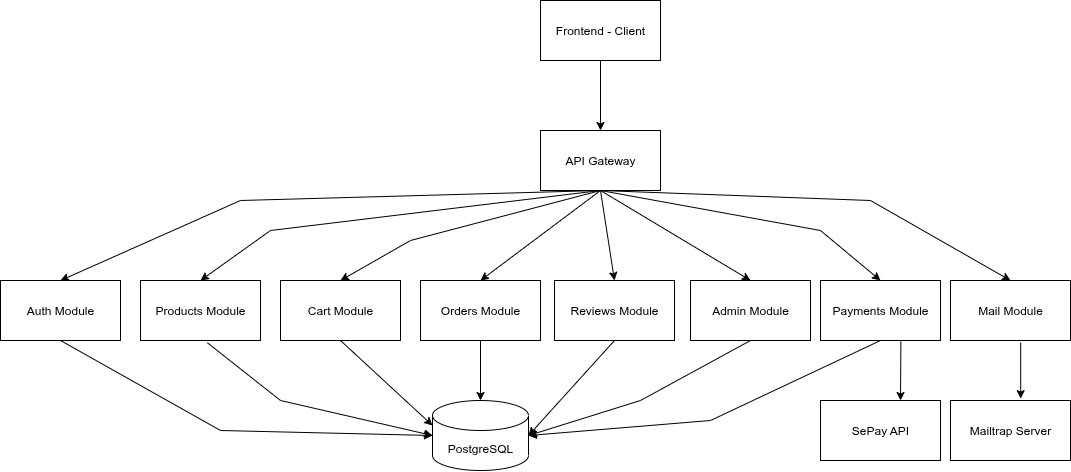

The diagram above was exported from draw.io. Its source (the exported page's mxGraphModel, read from the mxfile embedded in the PNG):
<mxGraphModel dx="2147" dy="1073" grid="1" gridSize="10" guides="1" tooltips="1" connect="1" arrows="1" fold="1" page="1" pageScale="1" pageWidth="827" pageHeight="1169" math="0" shadow="0">
  <root>
    <mxCell id="0" />
    <mxCell id="1" parent="0" />
    <mxCell id="6Xpcijwu994W5WINh4h3-1" value="Frontend - Client" style="whiteSpace=wrap;html=1;" vertex="1" parent="1">
      <mxGeometry x="400" y="40" width="120" height="60" as="geometry" />
    </mxCell>
    <mxCell id="6Xpcijwu994W5WINh4h3-2" value="API Gateway" style="whiteSpace=wrap;html=1;" vertex="1" parent="1">
      <mxGeometry x="400" y="170" width="120" height="60" as="geometry" />
    </mxCell>
    <mxCell id="6Xpcijwu994W5WINh4h3-3" value="" style="endArrow=classic;html=1;rounded=0;entryX=0.5;entryY=0;entryDx=0;entryDy=0;exitX=0.5;exitY=1;exitDx=0;exitDy=0;" edge="1" parent="1" source="6Xpcijwu994W5WINh4h3-1" target="6Xpcijwu994W5WINh4h3-2">
      <mxGeometry width="50" height="50" relative="1" as="geometry">
        <mxPoint x="550" y="340" as="sourcePoint" />
        <mxPoint x="600" y="290" as="targetPoint" />
      </mxGeometry>
    </mxCell>
    <mxCell id="6Xpcijwu994W5WINh4h3-4" value="Auth Module" style="whiteSpace=wrap;html=1;" vertex="1" parent="1">
      <mxGeometry x="-140" y="320" width="120" height="60" as="geometry" />
    </mxCell>
    <mxCell id="6Xpcijwu994W5WINh4h3-5" value="Products Module" style="whiteSpace=wrap;html=1;" vertex="1" parent="1">
      <mxGeometry y="320" width="120" height="60" as="geometry" />
    </mxCell>
    <mxCell id="6Xpcijwu994W5WINh4h3-6" value="Cart Module" style="whiteSpace=wrap;html=1;" vertex="1" parent="1">
      <mxGeometry x="140" y="320" width="120" height="60" as="geometry" />
    </mxCell>
    <mxCell id="6Xpcijwu994W5WINh4h3-7" value="Orders Module" style="whiteSpace=wrap;html=1;" vertex="1" parent="1">
      <mxGeometry x="280" y="320" width="120" height="60" as="geometry" />
    </mxCell>
    <mxCell id="6Xpcijwu994W5WINh4h3-8" value="Reviews Module" style="whiteSpace=wrap;html=1;" vertex="1" parent="1">
      <mxGeometry x="414" y="320" width="120" height="60" as="geometry" />
    </mxCell>
    <mxCell id="6Xpcijwu994W5WINh4h3-10" value="Payments Module" style="whiteSpace=wrap;html=1;" vertex="1" parent="1">
      <mxGeometry x="680" y="320" width="120" height="60" as="geometry" />
    </mxCell>
    <mxCell id="6Xpcijwu994W5WINh4h3-11" value="Admin Module" style="whiteSpace=wrap;html=1;" vertex="1" parent="1">
      <mxGeometry x="550" y="320" width="120" height="60" as="geometry" />
    </mxCell>
    <mxCell id="6Xpcijwu994W5WINh4h3-12" value="Mail Module" style="whiteSpace=wrap;html=1;" vertex="1" parent="1">
      <mxGeometry x="810" y="320" width="120" height="60" as="geometry" />
    </mxCell>
    <mxCell id="6Xpcijwu994W5WINh4h3-15" value="PostgreSQL" style="shape=cylinder3;whiteSpace=wrap;html=1;boundedLbl=1;backgroundOutline=1;size=15;" vertex="1" parent="1">
      <mxGeometry x="292" y="440" width="96" height="70" as="geometry" />
    </mxCell>
    <mxCell id="6Xpcijwu994W5WINh4h3-16" value="SePay API" style="whiteSpace=wrap;html=1;" vertex="1" parent="1">
      <mxGeometry x="680" y="440" width="120" height="60" as="geometry" />
    </mxCell>
    <mxCell id="6Xpcijwu994W5WINh4h3-17" value="Mailtrap Server" style="whiteSpace=wrap;html=1;" vertex="1" parent="1">
      <mxGeometry x="810" y="440" width="120" height="60" as="geometry" />
    </mxCell>
    <mxCell id="6Xpcijwu994W5WINh4h3-18" value="" style="endArrow=classic;html=1;rounded=0;entryX=0.5;entryY=0;entryDx=0;entryDy=0;exitX=0.5;exitY=1;exitDx=0;exitDy=0;" edge="1" parent="1" source="6Xpcijwu994W5WINh4h3-2" target="6Xpcijwu994W5WINh4h3-4">
      <mxGeometry width="50" height="50" relative="1" as="geometry">
        <mxPoint x="370" y="430" as="sourcePoint" />
        <mxPoint x="420" y="380" as="targetPoint" />
        <Array as="points">
          <mxPoint x="100" y="240" />
        </Array>
      </mxGeometry>
    </mxCell>
    <mxCell id="6Xpcijwu994W5WINh4h3-19" value="" style="endArrow=classic;html=1;rounded=0;entryX=0.5;entryY=0;entryDx=0;entryDy=0;exitX=0.5;exitY=1;exitDx=0;exitDy=0;" edge="1" parent="1" source="6Xpcijwu994W5WINh4h3-2" target="6Xpcijwu994W5WINh4h3-5">
      <mxGeometry width="50" height="50" relative="1" as="geometry">
        <mxPoint x="380" y="270" as="sourcePoint" />
        <mxPoint x="380" y="340" as="targetPoint" />
        <Array as="points">
          <mxPoint x="130" y="270" />
        </Array>
      </mxGeometry>
    </mxCell>
    <mxCell id="6Xpcijwu994W5WINh4h3-21" value="" style="endArrow=classic;html=1;rounded=0;entryX=0.5;entryY=0;entryDx=0;entryDy=0;exitX=0.5;exitY=1;exitDx=0;exitDy=0;" edge="1" parent="1" source="6Xpcijwu994W5WINh4h3-2" target="6Xpcijwu994W5WINh4h3-6">
      <mxGeometry width="50" height="50" relative="1" as="geometry">
        <mxPoint x="460" y="240" as="sourcePoint" />
        <mxPoint x="460" y="320" as="targetPoint" />
        <Array as="points">
          <mxPoint x="270" y="280" />
        </Array>
      </mxGeometry>
    </mxCell>
    <mxCell id="6Xpcijwu994W5WINh4h3-22" value="" style="endArrow=classic;html=1;rounded=0;entryX=0.5;entryY=0;entryDx=0;entryDy=0;exitX=0.5;exitY=1;exitDx=0;exitDy=0;" edge="1" parent="1" source="6Xpcijwu994W5WINh4h3-2" target="6Xpcijwu994W5WINh4h3-7">
      <mxGeometry width="50" height="50" relative="1" as="geometry">
        <mxPoint x="470" y="250" as="sourcePoint" />
        <mxPoint x="470" y="340" as="targetPoint" />
      </mxGeometry>
    </mxCell>
    <mxCell id="6Xpcijwu994W5WINh4h3-23" value="" style="endArrow=classic;html=1;rounded=0;entryX=0.5;entryY=0;entryDx=0;entryDy=0;exitX=0.5;exitY=1;exitDx=0;exitDy=0;" edge="1" parent="1" source="6Xpcijwu994W5WINh4h3-2" target="6Xpcijwu994W5WINh4h3-8">
      <mxGeometry width="50" height="50" relative="1" as="geometry">
        <mxPoint x="490" y="270" as="sourcePoint" />
        <mxPoint x="490" y="340" as="targetPoint" />
      </mxGeometry>
    </mxCell>
    <mxCell id="6Xpcijwu994W5WINh4h3-24" value="" style="endArrow=classic;html=1;rounded=0;entryX=0.5;entryY=0;entryDx=0;entryDy=0;exitX=0.5;exitY=1;exitDx=0;exitDy=0;" edge="1" parent="1" source="6Xpcijwu994W5WINh4h3-2" target="6Xpcijwu994W5WINh4h3-11">
      <mxGeometry width="50" height="50" relative="1" as="geometry">
        <mxPoint x="590" y="260" as="sourcePoint" />
        <mxPoint x="590" y="330" as="targetPoint" />
      </mxGeometry>
    </mxCell>
    <mxCell id="6Xpcijwu994W5WINh4h3-25" value="" style="endArrow=classic;html=1;rounded=0;entryX=0.5;entryY=0;entryDx=0;entryDy=0;exitX=0.5;exitY=1;exitDx=0;exitDy=0;" edge="1" parent="1" source="6Xpcijwu994W5WINh4h3-2" target="6Xpcijwu994W5WINh4h3-10">
      <mxGeometry width="50" height="50" relative="1" as="geometry">
        <mxPoint x="660" y="250" as="sourcePoint" />
        <mxPoint x="660" y="320" as="targetPoint" />
        <Array as="points">
          <mxPoint x="680" y="270" />
        </Array>
      </mxGeometry>
    </mxCell>
    <mxCell id="6Xpcijwu994W5WINh4h3-26" value="" style="endArrow=classic;html=1;rounded=0;entryX=0.5;entryY=0;entryDx=0;entryDy=0;exitX=0.5;exitY=1;exitDx=0;exitDy=0;" edge="1" parent="1" source="6Xpcijwu994W5WINh4h3-2" target="6Xpcijwu994W5WINh4h3-12">
      <mxGeometry width="50" height="50" relative="1" as="geometry">
        <mxPoint x="680" y="240" as="sourcePoint" />
        <mxPoint x="680" y="310" as="targetPoint" />
        <Array as="points">
          <mxPoint x="730" y="240" />
        </Array>
      </mxGeometry>
    </mxCell>
    <mxCell id="6Xpcijwu994W5WINh4h3-27" value="" style="endArrow=classic;html=1;rounded=0;entryX=0;entryY=0.5;entryDx=0;entryDy=0;exitX=0.5;exitY=1;exitDx=0;exitDy=0;entryPerimeter=0;" edge="1" parent="1" source="6Xpcijwu994W5WINh4h3-4" target="6Xpcijwu994W5WINh4h3-15">
      <mxGeometry width="50" height="50" relative="1" as="geometry">
        <mxPoint x="100" y="490" as="sourcePoint" />
        <mxPoint x="100" y="560" as="targetPoint" />
        <Array as="points">
          <mxPoint x="80" y="470" />
        </Array>
      </mxGeometry>
    </mxCell>
    <mxCell id="6Xpcijwu994W5WINh4h3-28" value="" style="endArrow=classic;html=1;rounded=0;entryX=0;entryY=0.5;entryDx=0;entryDy=0;exitX=0.557;exitY=1.037;exitDx=0;exitDy=0;exitPerimeter=0;entryPerimeter=0;" edge="1" parent="1" source="6Xpcijwu994W5WINh4h3-5" target="6Xpcijwu994W5WINh4h3-15">
      <mxGeometry width="50" height="50" relative="1" as="geometry">
        <mxPoint x="100" y="410" as="sourcePoint" />
        <mxPoint x="100" y="480" as="targetPoint" />
        <Array as="points">
          <mxPoint x="140" y="440" />
        </Array>
      </mxGeometry>
    </mxCell>
    <mxCell id="6Xpcijwu994W5WINh4h3-29" value="" style="endArrow=classic;html=1;rounded=0;entryX=0;entryY=0;entryDx=0;entryDy=25;exitX=0.5;exitY=1;exitDx=0;exitDy=0;entryPerimeter=0;" edge="1" parent="1" source="6Xpcijwu994W5WINh4h3-6" target="6Xpcijwu994W5WINh4h3-15">
      <mxGeometry width="50" height="50" relative="1" as="geometry">
        <mxPoint x="220" y="410" as="sourcePoint" />
        <mxPoint x="220" y="480" as="targetPoint" />
      </mxGeometry>
    </mxCell>
    <mxCell id="6Xpcijwu994W5WINh4h3-30" value="" style="endArrow=classic;html=1;rounded=0;exitX=0.5;exitY=1;exitDx=0;exitDy=0;" edge="1" parent="1" source="6Xpcijwu994W5WINh4h3-7" target="6Xpcijwu994W5WINh4h3-15">
      <mxGeometry width="50" height="50" relative="1" as="geometry">
        <mxPoint x="333.78" y="370" as="sourcePoint" />
        <mxPoint x="340" y="440" as="targetPoint" />
      </mxGeometry>
    </mxCell>
    <mxCell id="6Xpcijwu994W5WINh4h3-31" value="" style="endArrow=classic;html=1;rounded=0;entryX=1;entryY=0.5;entryDx=0;entryDy=0;exitX=0.5;exitY=1;exitDx=0;exitDy=0;entryPerimeter=0;" edge="1" parent="1" source="6Xpcijwu994W5WINh4h3-8" target="6Xpcijwu994W5WINh4h3-15">
      <mxGeometry width="50" height="50" relative="1" as="geometry">
        <mxPoint x="490" y="440" as="sourcePoint" />
        <mxPoint x="490" y="510" as="targetPoint" />
      </mxGeometry>
    </mxCell>
    <mxCell id="6Xpcijwu994W5WINh4h3-32" value="" style="endArrow=classic;html=1;rounded=0;entryX=1;entryY=0.5;entryDx=0;entryDy=0;exitX=0.5;exitY=1;exitDx=0;exitDy=0;entryPerimeter=0;" edge="1" parent="1" source="6Xpcijwu994W5WINh4h3-11" target="6Xpcijwu994W5WINh4h3-15">
      <mxGeometry width="50" height="50" relative="1" as="geometry">
        <mxPoint x="540" y="450" as="sourcePoint" />
        <mxPoint x="540" y="520" as="targetPoint" />
        <Array as="points">
          <mxPoint x="500" y="440" />
        </Array>
      </mxGeometry>
    </mxCell>
    <mxCell id="6Xpcijwu994W5WINh4h3-33" value="" style="endArrow=classic;html=1;rounded=0;entryX=1;entryY=0.5;entryDx=0;entryDy=0;exitX=0.5;exitY=1;exitDx=0;exitDy=0;entryPerimeter=0;" edge="1" parent="1" source="6Xpcijwu994W5WINh4h3-10" target="6Xpcijwu994W5WINh4h3-15">
      <mxGeometry width="50" height="50" relative="1" as="geometry">
        <mxPoint x="630" y="410" as="sourcePoint" />
        <mxPoint x="630" y="480" as="targetPoint" />
        <Array as="points">
          <mxPoint x="570" y="460" />
        </Array>
      </mxGeometry>
    </mxCell>
    <mxCell id="6Xpcijwu994W5WINh4h3-34" value="" style="endArrow=classic;html=1;rounded=0;exitX=0.67;exitY=1.017;exitDx=0;exitDy=0;exitPerimeter=0;" edge="1" parent="1" source="6Xpcijwu994W5WINh4h3-10">
      <mxGeometry width="50" height="50" relative="1" as="geometry">
        <mxPoint x="760" y="410" as="sourcePoint" />
        <mxPoint x="760" y="440" as="targetPoint" />
      </mxGeometry>
    </mxCell>
    <mxCell id="6Xpcijwu994W5WINh4h3-35" value="" style="endArrow=classic;html=1;rounded=0;entryX=0.585;entryY=-0.031;entryDx=0;entryDy=0;exitX=0.585;exitY=1.035;exitDx=0;exitDy=0;exitPerimeter=0;entryPerimeter=0;" edge="1" parent="1" source="6Xpcijwu994W5WINh4h3-12" target="6Xpcijwu994W5WINh4h3-17">
      <mxGeometry width="50" height="50" relative="1" as="geometry">
        <mxPoint x="780" y="400" as="sourcePoint" />
        <mxPoint x="780" y="470" as="targetPoint" />
      </mxGeometry>
    </mxCell>
  </root>
</mxGraphModel>